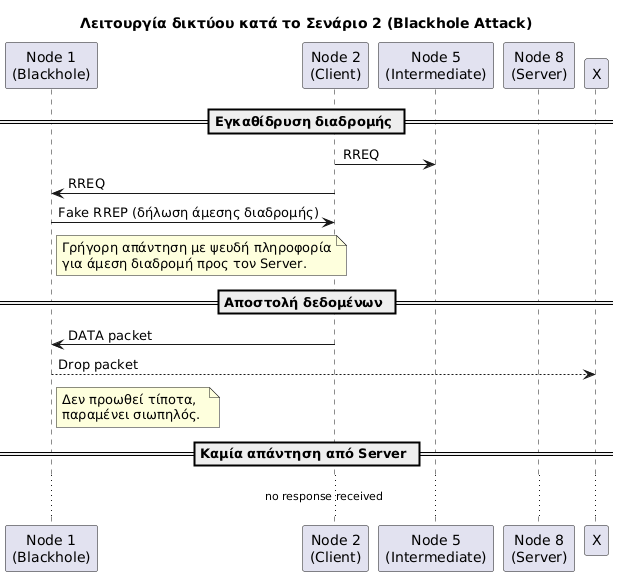

The diagram above was rendered by PlantUML. Its source (embedded in the PNG):
@startuml
title Λειτουργία δικτύου κατά το Σενάριο 2 (Blackhole Attack)

participant "Node 1\n(Blackhole)" as Node1
participant "Node 2\n(Client)" as Client
participant "Node 5\n(Intermediate)" as Node5
participant "Node 8\n(Server)" as Server



== Εγκαθίδρυση διαδρομής ==

Client -> Node5 : RREQ
Client -> Node1 : RREQ
Node1 -> Client : Fake RREP (δήλωση άμεσης διαδρομής)

note right of Node1
Γρήγορη απάντηση με ψευδή πληροφορία
για άμεση διαδρομή προς τον Server.
end note



== Αποστολή δεδομένων ==

Client -> Node1 : DATA packet
Node1 --> X : Drop packet

note right of Node1
Δεν προωθεί τίποτα,  
παραμένει σιωπηλός.
end note



== Καμία απάντηση από Server ==

...no response received...
@enduml